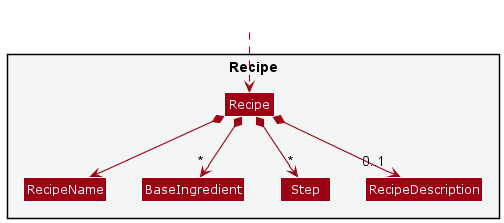

The diagram above was rendered by PlantUML. Its source (embedded in the PNG):
@startuml
!include style.puml
skinparam arrowThickness 1.1
skinparam arrowColor MODEL_COLOR
skinparam classBackgroundColor MODEL_COLOR

Package Recipe <<Rectangle>> #F4F6F6 {
Class RecipeName
Class Recipe
Class BaseIngredient
Class Step
Class RecipeDescription
}

Recipe *--> RecipeName
Recipe *--> "*" BaseIngredient
Recipe *--> "*" Step
Recipe *--> "0..1" RecipeDescription

Class HiddenOutside #FFFFFF
HiddenOutside ..> Recipe

@enduml